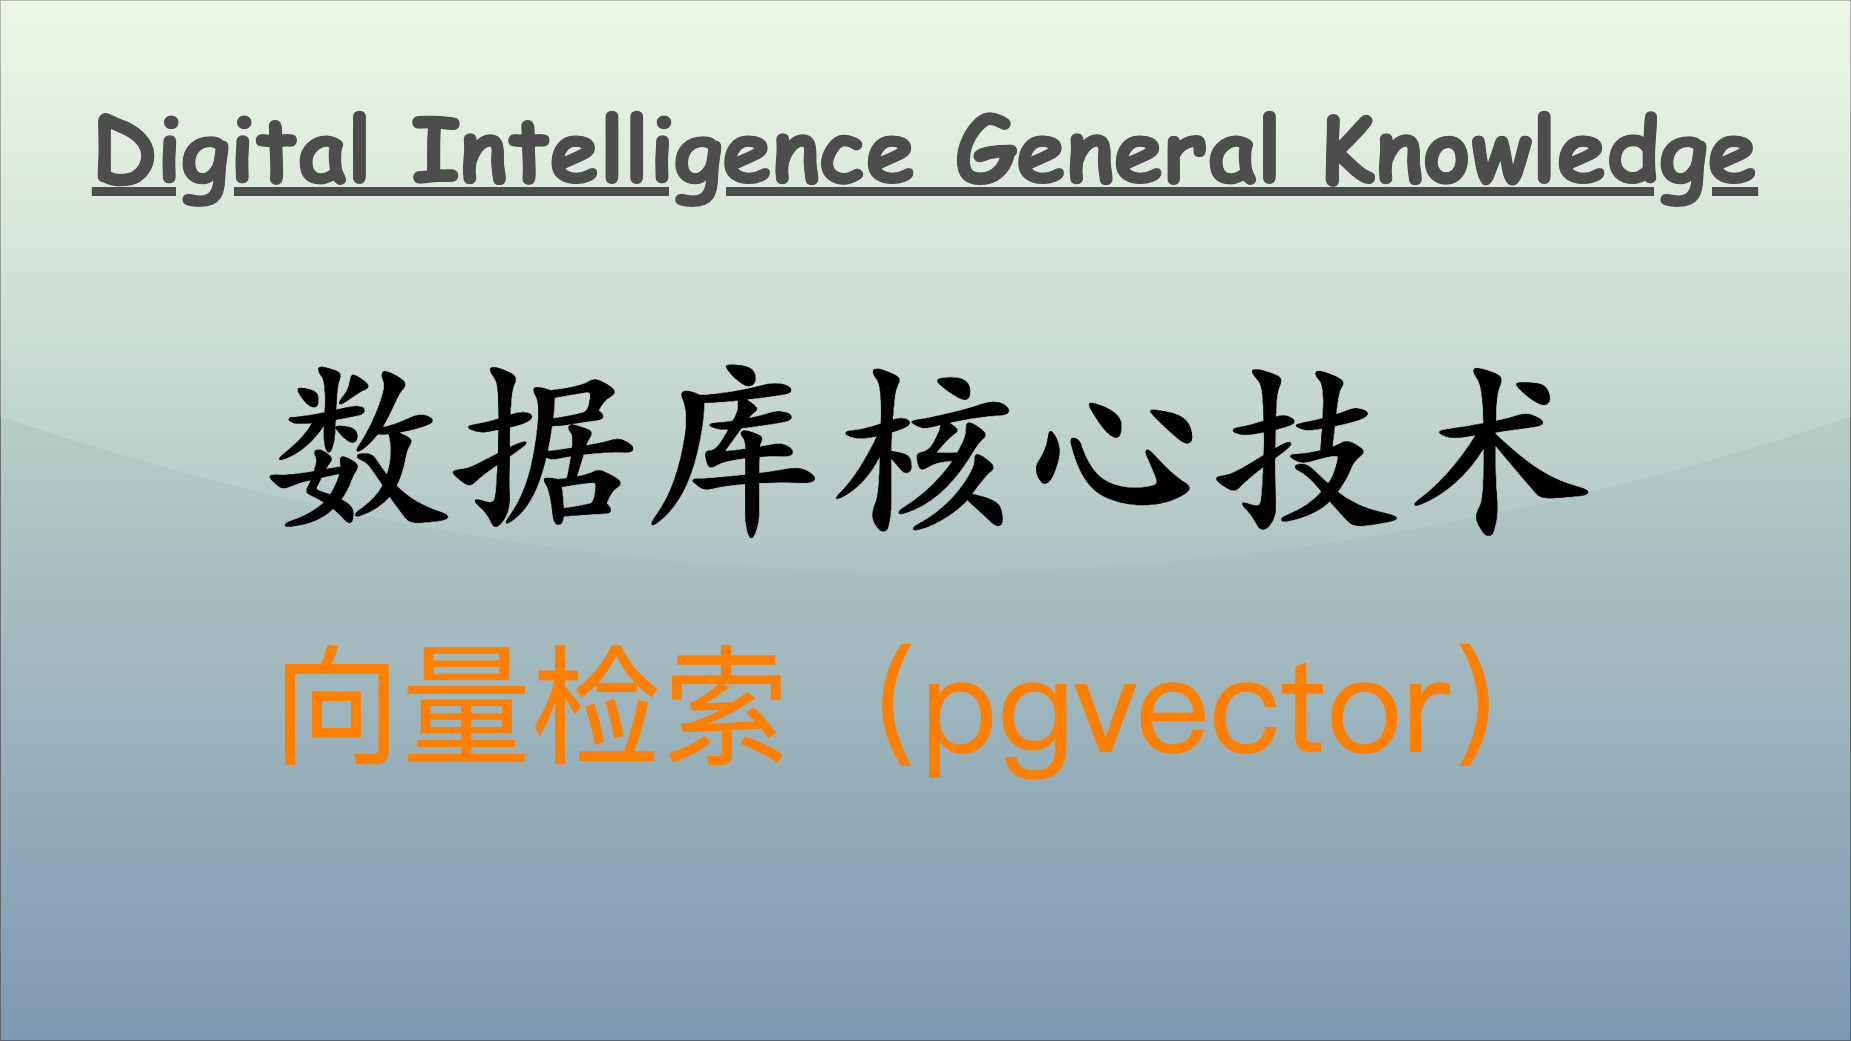

The diagram above was exported from draw.io. Its source (the exported page's mxGraphModel, read from the mxfile embedded in the PNG):
<mxGraphModel dx="1695" dy="1169" grid="1" gridSize="10" guides="1" tooltips="1" connect="1" arrows="1" fold="1" page="1" pageScale="1" pageWidth="1850" pageHeight="1040" math="0" shadow="0">
  <root>
    <mxCell id="0" />
    <mxCell id="1" parent="0" />
    <mxCell id="v5awPFEotDlEYcYJcZ2H-3" value="" style="rounded=0;whiteSpace=wrap;html=1;spacingLeft=470;opacity=50;textOpacity=50;gradientColor=#003366;fillColor=#B9E0A5;glass=1;shadow=0;" parent="1" vertex="1">
      <mxGeometry width="1850" height="1040" as="geometry" />
    </mxCell>
    <mxCell id="v5awPFEotDlEYcYJcZ2H-2" value="&lt;span style=&quot;font-family: 宋体; text-align: left; background-color: initial;&quot;&gt;&lt;font color=&quot;#ff8000&quot;&gt;向量检索（pgvector）&lt;/font&gt;&lt;/span&gt;" style="text;html=1;align=center;verticalAlign=middle;resizable=0;points=[];autosize=1;strokeColor=none;fillColor=none;fontSize=130;fontColor=default;" parent="1" vertex="1">
      <mxGeometry x="260" y="620" width="1330" height="170" as="geometry" />
    </mxCell>
    <mxCell id="2" value="Digital Intelligence General Knowledge" style="text;align=center;verticalAlign=top;resizable=0;points=[];autosize=1;strokeColor=none;fillColor=none;fontColor=#4D4D4D;fontFamily=Comic Sans MS;rotation=0;rounded=0;labelBackgroundColor=none;labelBorderColor=none;gradientColor=#B3B3B3;textShadow=0;fontSize=90;fontStyle=5;" parent="1" vertex="1">
      <mxGeometry x="80" y="86" width="1690" height="120" as="geometry" />
    </mxCell>
    <mxCell id="3" value="&lt;font size=&quot;1&quot; style=&quot;&quot;&gt;&lt;b style=&quot;&quot;&gt;&lt;span style=&quot;font-size: 190px;&quot;&gt;数据库核心技术&lt;/span&gt;&lt;/b&gt;&lt;/font&gt;" style="text;html=1;align=center;verticalAlign=middle;resizable=0;points=[];autosize=1;strokeColor=none;fillColor=none;fontColor=#000000;fontFamily=Kaiti SC;" parent="1" vertex="1">
      <mxGeometry x="250" y="320" width="1350" height="240" as="geometry" />
    </mxCell>
  </root>
</mxGraphModel>